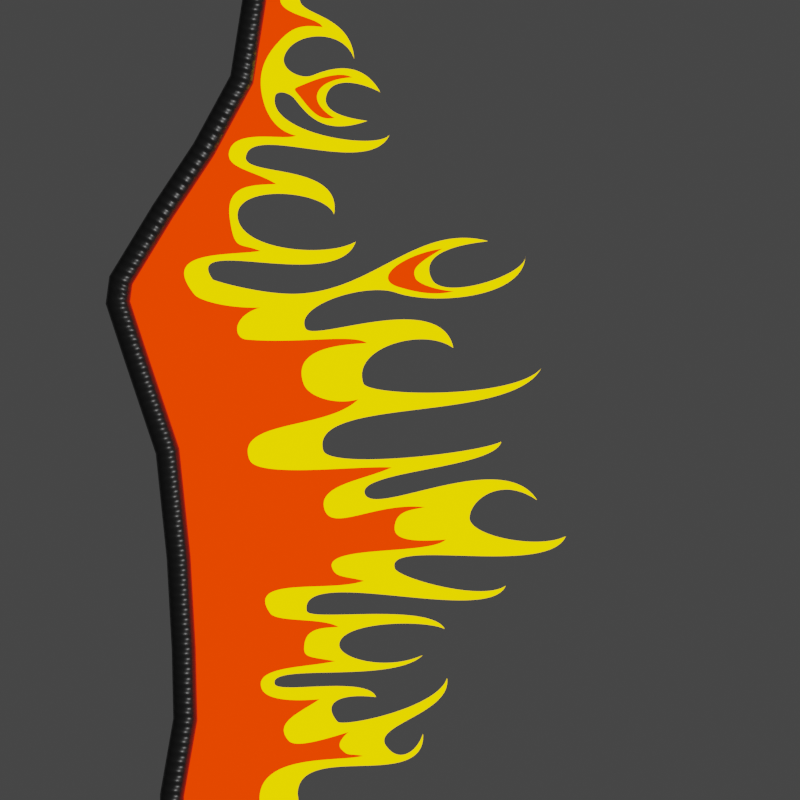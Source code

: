 # Source: helmet_fire.blend  (saved by Blender 3.6.14; exported with 4.5.12 LTS)
import bpy
from mathutils import Matrix  # noqa: F401  (used for matrix-valued properties, if any)

bpy.ops.wm.read_factory_settings(use_empty=True)
scene = bpy.context.scene
scene.name = 'Scene'

# ---- collections
col_cam___light = bpy.data.collections.new('Cam & Light'); scene.collection.children.link(col_cam___light)
col_helmet = bpy.data.collections.new('Helmet'); scene.collection.children.link(col_helmet)
col_helmet.hide_render = True
col_helmet_details = bpy.data.collections.new('Helmet.Details'); scene.collection.children.link(col_helmet_details)

# ---- materials (node trees are filled in below, after node groups)
mat_edge_black = bpy.data.materials.new('Edge.Black')
mat_flame_yellow = bpy.data.materials.new('Flame.Yellow')
mat_flame_red = bpy.data.materials.new('Flame.Red')

# ---- node groups
ng_geometry_nodes = bpy.data.node_groups.new('Geometry Nodes', 'GeometryNodeTree')
_s = ng_geometry_nodes.interface.new_socket(name='Geometry', in_out='OUTPUT', socket_type='NodeSocketGeometry')
_s = ng_geometry_nodes.interface.new_socket(name='Geometry', in_out='INPUT', socket_type='NodeSocketGeometry')
ng_geometry_nodes.is_modifier = True
_N = ng_geometry_nodes.nodes; _L = ng_geometry_nodes.links
n0 = _N.new('GeometryNodeSplitEdges'); n0.name = 'Split Edges'; n0.location = (-303, 221)
n1 = _N.new('NodeGroupInput'); n1.name = 'Group Input'; n1.location = (-553, 100)
n2 = _N.new('GeometryNodeInputNamedAttribute'); n2.name = 'Named Attribute'; n2.location = (-310, 62)
n2.data_type = 'FLOAT_VECTOR'
n2.inputs[0].default_value = 'BaseMap'
n3 = _N.new('GeometryNodeSetPosition'); n3.name = 'Set Position'; n3.location = (-85, 179)
n4 = _N.new('NodeGroupOutput'); n4.name = 'Group Output'; n4.location = (136, 107)
_L.new(n3.outputs[0], n4.inputs[0])
_L.new(n1.outputs[0], n0.inputs[0])
_L.new(n0.outputs[0], n3.inputs[0])
_L.new(n2.outputs[0], n3.inputs[2])
n4.is_active_output = True
ng_auto_smooth = bpy.data.node_groups.new('Auto Smooth', 'GeometryNodeTree')
_s = ng_auto_smooth.interface.new_socket(name='Geometry', in_out='OUTPUT', socket_type='NodeSocketGeometry')
_s = ng_auto_smooth.interface.new_socket(name='Geometry', in_out='INPUT', socket_type='NodeSocketGeometry')
_s = ng_auto_smooth.interface.new_socket(name='Angle', in_out='INPUT', socket_type='NodeSocketFloat')
_s.subtype = 'ANGLE'
_s.min_value = 0.0
_s.max_value = 3.142
ng_auto_smooth.is_modifier = True
_N = ng_auto_smooth.nodes; _L = ng_auto_smooth.links
n0 = _N.new('NodeGroupOutput'); n0.name = 'Group Output'; n0.location = (480, -100)
n1 = _N.new('NodeGroupInput'); n1.name = 'Group Input'; n1.location = (-420, -300)
n2 = _N.new('NodeGroupInput'); n2.name = 'Group Input.001'; n2.location = (-60, -100)
n3 = _N.new('GeometryNodeSetShadeSmooth'); n3.name = 'Set Shade Smooth'; n3.location = (120, -100)
n3.domain = 'EDGE'
n4 = _N.new('GeometryNodeSetShadeSmooth'); n4.name = 'Set Shade Smooth.001'; n4.location = (300, -100)
n5 = _N.new('GeometryNodeInputMeshEdgeAngle'); n5.name = 'Edge Angle'; n5.location = (-420, -220)
n6 = _N.new('GeometryNodeInputEdgeSmooth'); n6.name = 'Is Edge Smooth'; n6.location = (-60, -160)
n7 = _N.new('GeometryNodeInputShadeSmooth'); n7.name = 'Is Face Smooth'; n7.location = (-240, -340)
n8 = _N.new('FunctionNodeBooleanMath'); n8.name = 'Boolean Math'; n8.location = (-60, -220)
n9 = _N.new('FunctionNodeCompare'); n9.name = 'Compare'; n9.location = (-240, -180)
n9.operation = 'LESS_EQUAL'
_L.new(n5.outputs[0], n9.inputs[0])
_L.new(n4.outputs[0], n0.inputs[0])
_L.new(n1.outputs[1], n9.inputs[1])
_L.new(n9.outputs[0], n8.inputs[0])
_L.new(n7.outputs[0], n8.inputs[1])
_L.new(n2.outputs[0], n3.inputs[0])
_L.new(n6.outputs[0], n3.inputs[1])
_L.new(n3.outputs[0], n4.inputs[0])
_L.new(n8.outputs[0], n3.inputs[2])
n0.is_active_output = True

# ---- material node trees
mat_edge_black.use_nodes = True; mat_edge_black.node_tree.nodes.clear()
_N = mat_edge_black.node_tree.nodes; _L = mat_edge_black.node_tree.links
n0 = _N.new('ShaderNodeOutputMaterial'); n0.name = 'Material Output'; n0.location = (300, 300)
n1 = _N.new('ShaderNodeBump'); n1.name = 'Bump'; n1.location = (-212, -172)
n1.inputs[0].default_value = 0.5
n1.inputs[1].default_value = 0.0025
n1.inputs[2].default_value = 1.0
n2 = _N.new('ShaderNodeTexWave'); n2.name = 'Wave Texture'; n2.location = (-529, -91)
n2.inputs[1].default_value = 32.0
n3 = _N.new('ShaderNodeTexCoord'); n3.name = 'Texture Coordinate'; n3.location = (-857, -98)
n4 = _N.new('ShaderNodeBsdfPrincipled'); n4.name = 'Principled BSDF'; n4.location = (10, 300)
n4.distribution = 'GGX'
n4.subsurface_method = 'RANDOM_WALK_SKIN'
n4.inputs[0].default_value = (0.01326, 0.01326, 0.01326, 1.0)
n4.inputs[2].default_value = 0.3591
n4.inputs[3].default_value = 1.45
n4.inputs[27].default_value = (0.0, 0.0, 0.0, 1.0)
n4.inputs[28].default_value = 1.0
_L.new(n4.outputs[0], n0.inputs[0])
_L.new(n3.outputs[2], n2.inputs[0])
_L.new(n1.outputs[0], n4.inputs[5])
_L.new(n2.outputs[0], n1.inputs[3])
n0.is_active_output = True
mat_flame_yellow.use_nodes = True; mat_flame_yellow.node_tree.nodes.clear()
_N = mat_flame_yellow.node_tree.nodes; _L = mat_flame_yellow.node_tree.links
n0 = _N.new('ShaderNodeOutputMaterial'); n0.name = 'Material Output'; n0.location = (300, 300)
n1 = _N.new('ShaderNodeEmission'); n1.name = 'Emission'; n1.location = (28, 283)
n1.inputs[0].default_value = (1.0, 0.6222, 0.0, 1.0)
n1.inputs[1].default_value = 2.0
_L.new(n1.outputs[0], n0.inputs[0])
n0.is_active_output = True
mat_flame_red.use_nodes = True; mat_flame_red.node_tree.nodes.clear()
_N = mat_flame_red.node_tree.nodes; _L = mat_flame_red.node_tree.links
n0 = _N.new('ShaderNodeOutputMaterial'); n0.name = 'Material Output'; n0.location = (300, 300)
n1 = _N.new('ShaderNodeEmission'); n1.name = 'Emission'; n1.location = (28, 283)
n1.inputs[0].default_value = (1.0, 0.02666, 0.0, 1.0)
n1.inputs[1].default_value = 2.0
_L.new(n1.outputs[0], n0.inputs[0])
n0.is_active_output = True

# ---- world
world_world = bpy.data.worlds.new('World'); scene.world = world_world
world_world.use_nodes = True; world_world.node_tree.nodes.clear()
_N = world_world.node_tree.nodes; _L = world_world.node_tree.links
n0 = _N.new('ShaderNodeOutputWorld'); n0.name = 'World Output'; n0.location = (300, 300)
n1 = _N.new('ShaderNodeBackground'); n1.name = 'Background'; n1.location = (10, 300)
n1.inputs[0].default_value = (0.05088, 0.05088, 0.05088, 1.0)
_L.new(n1.outputs[0], n0.inputs[0])
n0.is_active_output = True
world_world.color = (0.05088, 0.05088, 0.05088)
world_world.use_sun_shadow = False
world_world.sun_shadow_jitter_overblur = 0.0

# ---- cameras
cam_camera = bpy.data.cameras.new('Camera')
cam_camera.type = 'ORTHO'
cam_camera.clip_end = 100.0
cam_camera.ortho_scale = 1.0

# ---- lights
light_light = bpy.data.lights.new('Light', 'POINT')
light_light.transmission_factor = 0.0
light_light.energy = 1000.0
light_light.shadow_soft_size = 0.1
light_light.shadow_maximum_resolution = 0.006
light_light.use_absolute_resolution = True

# ---- meshes
me_icosphere = bpy.data.meshes.new('Icosphere')
me_icosphere.from_pydata([(-0.1817, -7.182e-11, 0.1454), (-0.08336, -0.1699, 0.1991), (-0.08832, 0.0, 0.319), (-0.08336, 0.1699, 0.1991), (-0.07534, 0.09921, 0.00512), (-0.1221, -0.1425, 0.1907), (-0.1568, -0.09876, 0.177), (-0.1774, -0.04679, 0.1604), (-0.1734, -0.03388, 0.1063), (-0.1488, -0.08533, 0.06031), (-0.1299, -0.08388, 0.01338), (-0.09141, -0.1685, 0.1513), (-0.08504, 0.05556, -0.01264), (-0.1084, 0.005462, -0.01464), (-0.1239, -0.06908, -0.007317), (-0.1726, 0.02812, 0.1059), (-0.1495, 0.04498, 0.06171), (-0.1121, 0.08168, 0.02725), (-0.1282, 0.0, 0.2917), (-0.1624, 0.0, 0.2475), (-0.18, 0.0, 0.1942), (-0.0955, -0.146, 0.2394), (-0.1019, -0.1038, 0.279), (-0.09863, -0.05025, 0.3067), (-0.1221, 0.1425, 0.1907), (-0.1568, 0.09876, 0.177), (-0.177, 0.04679, 0.1606), (-0.09863, 0.05025, 0.3067), (-0.1019, 0.1038, 0.279), (-0.0955, 0.146, 0.2394), (-0.09141, 0.1685, 0.1513), (-0.09292, 0.1532, 0.0945), (-0.08635, 0.1263, 0.0423), (-0.04611, 0.09396, -0.01272), (0.0, 0.1048, -0.01289), (0.0, -0.1939, 0.1534), (-0.04627, -0.1886, 0.1756), (0.0, -0.06572, 0.33), (-0.04988, -0.03141, 0.3311), (-0.04754, -0.1752, 0.2301), (0.0, -0.1664, 0.2595), (0.0, 0.1664, 0.2595), (-0.04754, 0.1752, 0.2301), (-0.04988, 0.03141, 0.3311), (0.0, 0.06572, 0.33), (0.0, 0.1497, 0.03147), (-0.04248, 0.1271, 0.01219), (-0.04627, 0.1886, 0.1756), (0.0, 0.1944, 0.1455), (0.0, 0.1254, 0.003888), (0.0, 0.1905, 0.2054), (0.0, -7.882e-08, 0.3395), (0.0, -0.1905, 0.2054), (0.0, 0.1792, 0.08555), (-0.04794, 0.1581, 0.05874), (-0.04947, 0.1824, 0.1187), (0.0, 0.1234, 0.3024), (-0.05348, 0.1427, 0.2756), (-0.05442, 0.08973, 0.3127), (0.0, -0.1234, 0.3024), (-0.05442, -0.08973, 0.3127), (-0.05348, -0.1427, 0.2756), (-0.04757, -0.1861, 0.153), (-0.1266, 0.1102, 0.07531), (-0.1613, 0.07628, 0.1174), (-0.1306, 0.1331, 0.1353), (-0.1371, 0.1067, 0.2323), (-0.1681, 0.05293, 0.2157), (-0.1396, 0.05433, 0.2693), (-0.1396, -0.05433, 0.2693), (-0.1681, -0.05293, 0.2157), (-0.1371, -0.1067, 0.2323), (-0.1279, 0.02243, 0.01336), (-0.1364, -0.05075, 0.01022), (-0.1568, -0.02968, 0.05551), (-0.1325, -0.1306, 0.1436), (-0.1573, -0.08951, 0.1178), (-0.1136, -0.0807, 0.06807), (-0.09833, -0.08136, 0.01905), (-0.07294, -0.1345, 0.1534), (-0.05225, 0.03414, -0.007764), (-0.076, -0.008266, -0.0105), (-0.09097, -0.06945, -0.001587), (-0.02753, 0.05611, -0.007598), (0.0, 0.05989, -0.007368), (0.0, -0.1531, 0.1552), (-0.03746, -0.1466, 0.1549), (-0.1091, -0.1142, 0.1428), (-0.1232, -0.08215, 0.1201), (-0.1116, -0.0735, 0.07301), (-0.09723, -0.07413, 0.02677), (-0.0688, -0.1268, 0.1633), (-0.05229, 0.03548, 0.001479), (-0.07469, -0.004514, -0.001106), (-0.09058, -0.06289, 0.007305), (-0.02898, 0.0562, 0.001635), (0.0, 0.05977, 0.001852), (0.0, -0.1444, 0.165), (-0.03534, -0.1382, 0.1647), (-0.1077, -0.1037, 0.153), (-0.1208, -0.07387, 0.1315)], [], [(0, 8, 7), (0, 7, 20), (0, 20, 26), (0, 26, 15), (1, 11, 36), (2, 23, 38), (3, 29, 42), (4, 32, 46), (1, 36, 39), (2, 38, 43), (3, 42, 47), (4, 46, 33), (33, 49, 34), (33, 46, 49), (46, 45, 49), (47, 50, 48), (47, 42, 50), (42, 41, 50), (43, 51, 44), (43, 38, 51), (38, 37, 51), (39, 52, 40), (39, 36, 52), (36, 35, 52), (46, 54, 45), (45, 54, 53), (54, 55, 53), (53, 55, 48), (55, 47, 48), (46, 32, 54), (32, 31, 54), (54, 31, 55), (31, 30, 55), (55, 30, 47), (30, 3, 47), (42, 57, 41), (41, 57, 56), (57, 58, 56), (56, 58, 44), (58, 43, 44), (42, 29, 57), (29, 28, 57), (57, 28, 58), (28, 27, 58), (58, 27, 43), (27, 2, 43), (38, 60, 37), (37, 60, 59), (60, 61, 59), (59, 61, 40), (61, 39, 40), (38, 23, 60), (23, 22, 60), (60, 22, 61), (22, 21, 61), (61, 21, 39), (21, 1, 39), (36, 62, 35), (36, 11, 62), (12, 4, 33), (17, 32, 4), (16, 63, 17), (15, 64, 16), (17, 63, 32), (63, 31, 32), (16, 64, 63), (64, 65, 63), (63, 65, 31), (65, 30, 31), (15, 26, 64), (26, 25, 64), (64, 25, 65), (25, 24, 65), (65, 24, 30), (24, 3, 30), (24, 29, 3), (25, 66, 24), (26, 67, 25), (24, 66, 29), (66, 28, 29), (25, 67, 66), (67, 68, 66), (66, 68, 28), (68, 27, 28), (26, 20, 67), (20, 19, 67), (67, 19, 68), (19, 18, 68), (68, 18, 27), (18, 2, 27), (18, 23, 2), (19, 69, 18), (20, 70, 19), (18, 69, 23), (69, 22, 23), (19, 70, 69), (70, 71, 69), (69, 71, 22), (71, 21, 22), (20, 7, 70), (7, 6, 70), (70, 6, 71), (6, 5, 71), (71, 5, 21), (5, 1, 21), (12, 17, 4), (13, 72, 12), (14, 73, 13), (12, 72, 17), (72, 16, 17), (13, 73, 72), (73, 74, 72), (72, 74, 16), (74, 15, 16), (14, 10, 73), (10, 9, 73), (73, 9, 74), (9, 8, 74), (74, 8, 15), (8, 0, 15), (5, 11, 1), (6, 75, 5), (7, 76, 6), (5, 75, 11), (6, 76, 75), (7, 8, 76), (8, 9, 76), (12, 33, 83, 80), (76, 9, 77, 88), (35, 62, 86, 85), (75, 76, 88, 87), (13, 12, 80, 81), (33, 34, 84, 83), (14, 13, 81, 82), (11, 75, 87, 79), (62, 11, 79, 86), (10, 14, 82, 78), (9, 10, 78, 77), (77, 78, 90, 89), (78, 82, 94, 90), (85, 86, 98, 97), (81, 80, 92, 93), (79, 87, 99, 91), (86, 79, 91, 98), (82, 81, 93, 94), (87, 88, 100, 99), (80, 83, 95, 92), (83, 84, 96, 95), (88, 77, 89, 100)])
me_icosphere.polygons.foreach_set('use_smooth', [True] * 149)
_k = set([(9, 10), (9, 76), (10, 14), (11, 62), (11, 75), (12, 13), (12, 33), (13, 14), (33, 34), (35, 62), (75, 76)])
me_icosphere.attributes.new('sharp_edge', 'BOOLEAN', 'EDGE').data.foreach_set('value', [ (min(e.vertices), max(e.vertices)) in _k for e in me_icosphere.edges])
_uv = me_icosphere.uv_layers.new(name='BaseMap')
_uv.uv.foreach_set('vector', [0.3754, 0.5261, 0.2923, 0.531, 0.3441, 0.4542, 0.3754, 0.5261, 0.3441, 0.4542, 0.4306, 0.4797, 0.3754, 0.5261, 0.4306, 0.4797, 0.4378, 0.5621, 0.3754, 0.5261, 0.4378, 0.5621, 0.3626, 0.5984, 0.3147, 0.1657, 0.2297, 0.188, 0.2672, 0.09308, 0.6261, 0.3464, 0.5598, 0.2942, 0.6526, 0.2631, 0.6418, 0.6847, 0.6541, 0.6095, 0.7224, 0.6755, 0.334, 0.848, 0.4109, 0.8209, 0.3824, 0.9116, 0.3147, 0.1657, 0.2672, 0.09308, 0.3707, 0.1001, 0.6261, 0.3464, 0.6526, 0.2631, 0.7125, 0.3583, 0.6418, 0.6847, 0.7224, 0.6755, 0.6698, 0.7615, 0.334, 0.848, 0.3824, 0.9116, 0.3023, 0.905, 0.3023, 0.905, 0.3747, 0.9997, 0.3179, 0.9999, 0.3023, 0.905, 0.3824, 0.9116, 0.3747, 0.9997, 0.3824, 0.9116, 0.4549, 0.9894, 0.3747, 0.9997, 0.6698, 0.7615, 0.7796, 0.7703, 0.6945, 0.8699, 0.6698, 0.7615, 0.7224, 0.6755, 0.7796, 0.7703, 0.7224, 0.6755, 0.8326, 0.6527, 0.7796, 0.7703, 0.7125, 0.3583, 0.7699, 0.256, 0.8291, 0.3854, 0.7125, 0.3583, 0.6526, 0.2631, 0.7699, 0.256, 0.6526, 0.2631, 0.6796, 0.1468, 0.7699, 0.256, 0.3707, 0.1001, 0.3246, 8.743e-05, 0.4486, 0.01889, 0.3707, 0.1001, 0.2672, 0.09308, 0.3246, 8.743e-05, 0.2672, 0.09308, 0.215, 0.005809, 0.3246, 8.743e-05, 0.3824, 0.9116, 0.4827, 0.8798, 0.4549, 0.9894, 0.4549, 0.9894, 0.4827, 0.8798, 0.5823, 0.945, 0.4827, 0.8798, 0.5882, 0.8258, 0.5823, 0.945, 0.5823, 0.945, 0.5882, 0.8258, 0.6945, 0.8699, 0.5882, 0.8258, 0.6698, 0.7615, 0.6945, 0.8699, 0.3824, 0.9116, 0.4109, 0.8209, 0.4827, 0.8798, 0.4109, 0.8209, 0.4998, 0.781, 0.4827, 0.8798, 0.4827, 0.8798, 0.4998, 0.781, 0.5882, 0.8258, 0.4998, 0.781, 0.5807, 0.7325, 0.5882, 0.8258, 0.5882, 0.8258, 0.5807, 0.7325, 0.6698, 0.7615, 0.5807, 0.7325, 0.6418, 0.6847, 0.6698, 0.7615, 0.7224, 0.6755, 0.7401, 0.5773, 0.8326, 0.6527, 0.8326, 0.6527, 0.7401, 0.5773, 0.8503, 0.5219, 0.7401, 0.5773, 0.7369, 0.4642, 0.8503, 0.5219, 0.8503, 0.5219, 0.7369, 0.4642, 0.8291, 0.3854, 0.7369, 0.4642, 0.7125, 0.3583, 0.8291, 0.3854, 0.7224, 0.6755, 0.6541, 0.6095, 0.7401, 0.5773, 0.6541, 0.6095, 0.6558, 0.52, 0.7401, 0.5773, 0.7401, 0.5773, 0.6558, 0.52, 0.7369, 0.4642, 0.6558, 0.52, 0.6452, 0.4276, 0.7369, 0.4642, 0.7369, 0.4642, 0.6452, 0.4276, 0.7125, 0.3583, 0.6452, 0.4276, 0.6261, 0.3464, 0.7125, 0.3583, 0.6526, 0.2631, 0.5674, 0.1938, 0.6796, 0.1468, 0.6796, 0.1468, 0.5674, 0.1938, 0.5689, 0.06684, 0.5674, 0.1938, 0.4667, 0.1367, 0.5689, 0.06684, 0.5689, 0.06684, 0.4667, 0.1367, 0.4486, 0.01889, 0.4667, 0.1367, 0.3707, 0.1001, 0.4486, 0.01889, 0.6526, 0.2631, 0.5598, 0.2942, 0.5674, 0.1938, 0.5598, 0.2942, 0.4777, 0.2425, 0.5674, 0.1938, 0.5674, 0.1938, 0.4777, 0.2425, 0.4667, 0.1367, 0.4777, 0.2425, 0.3918, 0.1987, 0.4667, 0.1367, 0.4667, 0.1367, 0.3918, 0.1987, 0.3707, 0.1001, 0.3918, 0.1987, 0.3147, 0.1657, 0.3707, 0.1001, 0.2672, 0.09308, 0.2245, 0.1006, 0.215, 0.005809, 0.2672, 0.09308, 0.2297, 0.188, 0.2245, 0.1006, 0.2547, 0.8131, 0.334, 0.848, 0.3023, 0.905, 0.3385, 0.7698, 0.4109, 0.8209, 0.334, 0.848, 0.3351, 0.6723, 0.4218, 0.7341, 0.3385, 0.7698, 0.3626, 0.5984, 0.4247, 0.6388, 0.3351, 0.6723, 0.3385, 0.7698, 0.4218, 0.7341, 0.4109, 0.8209, 0.4218, 0.7341, 0.4998, 0.781, 0.4109, 0.8209, 0.3351, 0.6723, 0.4247, 0.6388, 0.4218, 0.7341, 0.4247, 0.6388, 0.5075, 0.6901, 0.4218, 0.7341, 0.4218, 0.7341, 0.5075, 0.6901, 0.4998, 0.781, 0.5075, 0.6901, 0.5807, 0.7325, 0.4998, 0.781, 0.3626, 0.5984, 0.4378, 0.5621, 0.4247, 0.6388, 0.4378, 0.5621, 0.5081, 0.6038, 0.4247, 0.6388, 0.4247, 0.6388, 0.5081, 0.6038, 0.5075, 0.6901, 0.5081, 0.6038, 0.5787, 0.6463, 0.5075, 0.6901, 0.5075, 0.6901, 0.5787, 0.6463, 0.5807, 0.7325, 0.5787, 0.6463, 0.6418, 0.6847, 0.5807, 0.7325, 0.5787, 0.6463, 0.6541, 0.6095, 0.6418, 0.6847, 0.5081, 0.6038, 0.5815, 0.5642, 0.5787, 0.6463, 0.4378, 0.5621, 0.5035, 0.5189, 0.5081, 0.6038, 0.5787, 0.6463, 0.5815, 0.5642, 0.6541, 0.6095, 0.5815, 0.5642, 0.6558, 0.52, 0.6541, 0.6095, 0.5081, 0.6038, 0.5035, 0.5189, 0.5815, 0.5642, 0.5035, 0.5189, 0.5756, 0.473, 0.5815, 0.5642, 0.5815, 0.5642, 0.5756, 0.473, 0.6558, 0.52, 0.5756, 0.473, 0.6452, 0.4276, 0.6558, 0.52, 0.4378, 0.5621, 0.4306, 0.4797, 0.5035, 0.5189, 0.4306, 0.4797, 0.4958, 0.432, 0.5035, 0.5189, 0.5035, 0.5189, 0.4958, 0.432, 0.5756, 0.473, 0.4958, 0.432, 0.5633, 0.3868, 0.5756, 0.473, 0.5756, 0.473, 0.5633, 0.3868, 0.6452, 0.4276, 0.5633, 0.3868, 0.6261, 0.3464, 0.6452, 0.4276, 0.5633, 0.3868, 0.5598, 0.2942, 0.6261, 0.3464, 0.4958, 0.432, 0.4869, 0.3404, 0.5633, 0.3868, 0.4306, 0.4797, 0.4119, 0.3945, 0.4958, 0.432, 0.5633, 0.3868, 0.4869, 0.3404, 0.5598, 0.2942, 0.4869, 0.3404, 0.4777, 0.2425, 0.5598, 0.2942, 0.4958, 0.432, 0.4119, 0.3945, 0.4869, 0.3404, 0.4119, 0.3945, 0.3979, 0.294, 0.4869, 0.3404, 0.4869, 0.3404, 0.3979, 0.294, 0.4777, 0.2425, 0.3979, 0.294, 0.3918, 0.1987, 0.4777, 0.2425, 0.4306, 0.4797, 0.3441, 0.4542, 0.4119, 0.3945, 0.3441, 0.4542, 0.3165, 0.3561, 0.4119, 0.3945, 0.4119, 0.3945, 0.3165, 0.3561, 0.3979, 0.294, 0.3165, 0.3561, 0.3102, 0.2515, 0.3979, 0.294, 0.3979, 0.294, 0.3102, 0.2515, 0.3918, 0.1987, 0.3102, 0.2515, 0.3147, 0.1657, 0.3918, 0.1987, 0.2547, 0.8131, 0.3385, 0.7698, 0.334, 0.848, 0.2033, 0.7354, 0.258, 0.7132, 0.2547, 0.8131, 0.1511, 0.6496, 0.1836, 0.6415, 0.2033, 0.7354, 0.2547, 0.8131, 0.258, 0.7132, 0.3385, 0.7698, 0.258, 0.7132, 0.3351, 0.6723, 0.3385, 0.7698, 0.2033, 0.7354, 0.1836, 0.6415, 0.258, 0.7132, 0.1836, 0.6415, 0.2455, 0.603, 0.258, 0.7132, 0.258, 0.7132, 0.2455, 0.603, 0.3351, 0.6723, 0.2455, 0.603, 0.3626, 0.5984, 0.3351, 0.6723, 0.1511, 0.6496, 0.1474, 0.6218, 0.1836, 0.6415, 0.1474, 0.6218, 0.17, 0.5532, 0.1836, 0.6415, 0.1836, 0.6415, 0.17, 0.5532, 0.2455, 0.603, 0.17, 0.5532, 0.2923, 0.531, 0.2455, 0.603, 0.2455, 0.603, 0.2923, 0.531, 0.3626, 0.5984, 0.2923, 0.531, 0.3754, 0.5261, 0.3626, 0.5984, 0.3102, 0.2515, 0.2297, 0.188, 0.3147, 0.1657, 0.3165, 0.3561, 0.2233, 0.3036, 0.3102, 0.2515, 0.3441, 0.4542, 0.2095, 0.4359, 0.3165, 0.3561, 0.3102, 0.2515, 0.2233, 0.3036, 0.2297, 0.188, 0.3165, 0.3561, 0.2095, 0.4359, 0.2233, 0.3036, 0.3441, 0.4542, 0.2923, 0.531, 0.2095, 0.4359, 0.2923, 0.531, 0.17, 0.5532, 0.2095, 0.4359, 0.2547, 0.8131, 0.3023, 0.905, 0.2047, 0.9321, 0.1737, 0.8608, 0.2095, 0.4359, 0.17, 0.5532, 0.06474, 0.531, 0.1029, 0.3947, 0.215, 0.005809, 0.2245, 0.1006, 0.1049, 0.1102, 0.09219, 0.03248, 0.2233, 0.3036, 0.2095, 0.4359, 0.1029, 0.3947, 0.112, 0.2847, 0.2033, 0.7354, 0.2547, 0.8131, 0.1737, 0.8608, 0.1185, 0.771, 0.3023, 0.905, 0.3179, 0.9999, 0.2201, 0.9933, 0.2047, 0.9321, 0.1511, 0.6496, 0.2033, 0.7354, 0.1185, 0.771, 0.06134, 0.6742, 0.2297, 0.188, 0.2233, 0.3036, 0.112, 0.2847, 0.1111, 0.1904, 0.2245, 0.1006, 0.2297, 0.188, 0.1111, 0.1904, 0.1049, 0.1102, 0.1474, 0.6218, 0.1511, 0.6496, 0.06134, 0.6742, 0.0515, 0.6189, 0.17, 0.5532, 0.1474, 0.6218, 0.0515, 0.6189, 0.06474, 0.531, 0.06474, 0.531, 0.0515, 0.6189, 0.03577, 0.6122, 0.04892, 0.5226, 0.0515, 0.6189, 0.06134, 0.6742, 0.04449, 0.6797, 0.03577, 0.6122, 0.09219, 0.03248, 0.1049, 0.1102, 0.08438, 0.1127, 0.07278, 0.03862, 0.1185, 0.771, 0.1737, 0.8608, 0.1554, 0.8707, 0.104, 0.7832, 0.1111, 0.1904, 0.112, 0.2847, 0.08836, 0.2851, 0.0893, 0.1874, 0.1049, 0.1102, 0.1111, 0.1904, 0.0893, 0.1874, 0.08438, 0.1127, 0.06134, 0.6742, 0.1185, 0.771, 0.104, 0.7832, 0.04449, 0.6797, 0.112, 0.2847, 0.1029, 0.3947, 0.08212, 0.3761, 0.08836, 0.2851, 0.1737, 0.8608, 0.2047, 0.9321, 0.1839, 0.9348, 0.1554, 0.8707, 0.2047, 0.9321, 0.2201, 0.9933, 0.2013, 0.9965, 0.1839, 0.9348, 0.1029, 0.3947, 0.06474, 0.531, 0.04892, 0.5226, 0.08212, 0.3761])
me_icosphere.materials.append(None)
me_icosphere.update()
me_helmet_002 = bpy.data.meshes.new('helmet.002')
me_helmet_002.from_pydata([(0.3309, 1.045, 0.0075), (0.3254, 1.045, 0.01299), (0.3179, 1.045, 0.015), (0.3104, 1.045, 0.01299), (0.3049, 1.045, 0.0075), (0.3029, 1.045, 1.204e-08), (0.3049, 1.045, -0.0075), (0.3104, 1.045, -0.01299), (0.3179, 1.045, -0.015), (0.3254, 1.045, -0.01299), (0.3309, 1.045, -0.0075), (0.3329, 1.045, -1.431e-08), (0.3309, 0.9989, 0.0075), (0.3254, 0.9993, 0.01299), (0.3179, 0.9999, 0.015), (0.3104, 1.0, 0.01299), (0.3049, 1.001, 0.0075), (0.3029, 1.001, 1.204e-08), (0.3049, 1.001, -0.0075), (0.3104, 1.0, -0.01299), (0.3179, 0.9999, -0.015), (0.3254, 0.9993, -0.01299), (0.3309, 0.9989, -0.0075), (0.3329, 0.9987, -1.431e-08), (0.3148, 0.8966, 0.0075), (0.3095, 0.8983, 0.01299), (0.3023, 0.9008, 0.015), (0.2951, 0.9032, 0.01299), (0.2898, 0.905, 0.0075), (0.2879, 0.9057, 1.204e-08), (0.2898, 0.905, -0.0075), (0.2951, 0.9032, -0.01299), (0.3023, 0.9008, -0.015), (0.3095, 0.8983, -0.01299), (0.3148, 0.8966, -0.0075), (0.3167, 0.8959, -1.431e-08), (0.2658, 0.8064, 0.0075), (0.2611, 0.8092, 0.01299), (0.2547, 0.8131, 0.015), (0.2482, 0.8169, 0.01299), (0.2435, 0.8198, 0.0075), (0.2418, 0.8208, 1.204e-08), (0.2435, 0.8198, -0.0075), (0.2482, 0.8169, -0.01299), (0.2547, 0.8131, -0.015), (0.2611, 0.8092, -0.01299), (0.2658, 0.8064, -0.0075), (0.2675, 0.8053, -1.431e-08), (0.2143, 0.7284, 0.0075), (0.2096, 0.7314, 0.01299), (0.2033, 0.7354, 0.015), (0.197, 0.7394, 0.01299), (0.1923, 0.7423, 0.0075), (0.1906, 0.7434, 1.204e-08), (0.1923, 0.7423, -0.0075), (0.197, 0.7394, -0.01299), (0.2033, 0.7354, -0.015), (0.2096, 0.7314, -0.01299), (0.2143, 0.7284, -0.0075), (0.216, 0.7273, -1.431e-08), (0.1636, 0.6451, 0.0075), (0.1583, 0.647, 0.01299), (0.1511, 0.6496, 0.015), (0.1438, 0.6521, 0.01299), (0.1385, 0.654, 0.0075), (0.1366, 0.6546, 1.204e-08), (0.1385, 0.654, -0.0075), (0.1438, 0.6521, -0.01299), (0.1511, 0.6496, -0.015), (0.1583, 0.647, -0.01299), (0.1636, 0.6451, -0.0075), (0.1655, 0.6445, -1.431e-08), (0.1607, 0.623, 0.0075), (0.1551, 0.6225, 0.01299), (0.1474, 0.6218, 0.015), (0.1398, 0.6211, 0.01299), (0.1342, 0.6205, 0.0075), (0.1321, 0.6203, 1.204e-08), (0.1342, 0.6205, -0.0075), (0.1398, 0.6211, -0.01299), (0.1474, 0.6218, -0.015), (0.1551, 0.6225, -0.01299), (0.1607, 0.623, -0.0075), (0.1627, 0.6232, -1.431e-08), (0.1823, 0.5573, 0.0075), (0.1771, 0.5556, 0.01299), (0.17, 0.5532, 0.015), (0.1629, 0.5509, 0.01299), (0.1577, 0.5491, 0.0075), (0.1558, 0.5485, 1.204e-08), (0.1577, 0.5491, -0.0075), (0.1629, 0.5509, -0.01299), (0.17, 0.5532, -0.015), (0.1771, 0.5556, -0.01299), (0.1823, 0.5573, -0.0075), (0.1842, 0.558, -1.431e-08), (0.2222, 0.4387, 0.0075), (0.2168, 0.4375, 0.01299), (0.2095, 0.4359, 0.015), (0.2021, 0.4343, 0.01299), (0.1967, 0.4331, 0.0075), (0.1947, 0.4327, 1.204e-08), (0.1967, 0.4331, -0.0075), (0.2021, 0.4343, -0.01299), (0.2095, 0.4359, -0.015), (0.2168, 0.4375, -0.01299), (0.2222, 0.4387, -0.0075), (0.2242, 0.4391, -1.431e-08), (0.2362, 0.3047, 0.0075), (0.2307, 0.3042, 0.01299), (0.2233, 0.3036, 0.015), (0.2158, 0.303, 0.01299), (0.2103, 0.3026, 0.0075), (0.2083, 0.3024, 1.204e-08), (0.2103, 0.3026, -0.0075), (0.2158, 0.303, -0.01299), (0.2233, 0.3036, -0.015), (0.2307, 0.3042, -0.01299), (0.2362, 0.3047, -0.0075), (0.2382, 0.3048, -1.431e-08), (0.2427, 0.1885, 0.0075), (0.2372, 0.1883, 0.01299), (0.2297, 0.188, 0.015), (0.2222, 0.1877, 0.01299), (0.2167, 0.1875, 0.0075), (0.2147, 0.1874, 1.204e-08), (0.2167, 0.1875, -0.0075), (0.2222, 0.1877, -0.01299), (0.2297, 0.188, -0.015), (0.2372, 0.1883, -0.01299), (0.2427, 0.1885, -0.0075), (0.2447, 0.1886, -1.431e-08), (0.2447, 0.0997, 0.0075), (0.2392, 0.1001, 0.01299), (0.2316, 0.1007, 0.015), (0.2241, 0.1013, 0.01299), (0.2186, 0.1017, 0.0075), (0.2166, 0.1018, 1.204e-08), (0.2186, 0.1017, -0.0075), (0.2241, 0.1013, -0.01299), (0.2316, 0.1007, -0.015), (0.2392, 0.1001, -0.01299), (0.2447, 0.0997, -0.0075), (0.2467, 0.09955, -1.431e-08), (0.228, 0.004681, 0.0075), (0.2225, 0.005158, 0.01299), (0.215, 0.005809, 0.015), (0.2075, 0.00646, 0.01299), (0.2021, 0.006937, 0.0075), (0.2, 0.007111, 1.204e-08), (0.2021, 0.006937, -0.0075), (0.2075, 0.00646, -0.01299), (0.215, 0.005809, -0.015), (0.2225, 0.005158, -0.01299), (0.228, 0.004681, -0.0075), (0.23, 0.004507, -1.431e-08), (0.228, -0.04892, 0.0075), (0.2226, -0.04892, 0.01299), (0.215, -0.04892, 0.015), (0.2076, -0.04892, 0.01299), (0.2021, -0.04892, 0.0075), (0.2, -0.04892, 1.204e-08), (0.2021, -0.04892, -0.0075), (0.2075, -0.04892, -0.01299), (0.215, -0.04892, -0.015), (0.2225, -0.04892, -0.01299), (0.228, -0.04892, -0.0075), (0.23, -0.04892, -1.431e-08)], [], [(0, 12, 23, 11), (1, 13, 12, 0), (2, 14, 13, 1), (3, 15, 14, 2), (4, 16, 15, 3), (5, 17, 16, 4), (6, 18, 17, 5), (7, 19, 18, 6), (8, 20, 19, 7), (9, 21, 20, 8), (10, 22, 21, 9), (11, 23, 22, 10), (12, 24, 35, 23), (13, 25, 24, 12), (14, 26, 25, 13), (15, 27, 26, 14), (16, 28, 27, 15), (17, 29, 28, 16), (18, 30, 29, 17), (19, 31, 30, 18), (20, 32, 31, 19), (21, 33, 32, 20), (22, 34, 33, 21), (23, 35, 34, 22), (24, 36, 47, 35), (25, 37, 36, 24), (26, 38, 37, 25), (27, 39, 38, 26), (28, 40, 39, 27), (29, 41, 40, 28), (30, 42, 41, 29), (31, 43, 42, 30), (32, 44, 43, 31), (33, 45, 44, 32), (34, 46, 45, 33), (35, 47, 46, 34), (36, 48, 59, 47), (37, 49, 48, 36), (38, 50, 49, 37), (39, 51, 50, 38), (40, 52, 51, 39), (41, 53, 52, 40), (42, 54, 53, 41), (43, 55, 54, 42), (44, 56, 55, 43), (45, 57, 56, 44), (46, 58, 57, 45), (47, 59, 58, 46), (48, 60, 71, 59), (49, 61, 60, 48), (50, 62, 61, 49), (51, 63, 62, 50), (52, 64, 63, 51), (53, 65, 64, 52), (54, 66, 65, 53), (55, 67, 66, 54), (56, 68, 67, 55), (57, 69, 68, 56), (58, 70, 69, 57), (59, 71, 70, 58), (60, 72, 83, 71), (61, 73, 72, 60), (62, 74, 73, 61), (63, 75, 74, 62), (64, 76, 75, 63), (65, 77, 76, 64), (66, 78, 77, 65), (67, 79, 78, 66), (68, 80, 79, 67), (69, 81, 80, 68), (70, 82, 81, 69), (71, 83, 82, 70), (72, 84, 95, 83), (73, 85, 84, 72), (74, 86, 85, 73), (75, 87, 86, 74), (76, 88, 87, 75), (77, 89, 88, 76), (78, 90, 89, 77), (79, 91, 90, 78), (80, 92, 91, 79), (81, 93, 92, 80), (82, 94, 93, 81), (83, 95, 94, 82), (84, 96, 107, 95), (85, 97, 96, 84), (86, 98, 97, 85), (87, 99, 98, 86), (88, 100, 99, 87), (89, 101, 100, 88), (90, 102, 101, 89), (91, 103, 102, 90), (92, 104, 103, 91), (93, 105, 104, 92), (94, 106, 105, 93), (95, 107, 106, 94), (96, 108, 119, 107), (97, 109, 108, 96), (98, 110, 109, 97), (99, 111, 110, 98), (100, 112, 111, 99), (101, 113, 112, 100), (102, 114, 113, 101), (103, 115, 114, 102), (104, 116, 115, 103), (105, 117, 116, 104), (106, 118, 117, 105), (107, 119, 118, 106), (108, 120, 131, 119), (109, 121, 120, 108), (110, 122, 121, 109), (111, 123, 122, 110), (112, 124, 123, 111), (113, 125, 124, 112), (114, 126, 125, 113), (115, 127, 126, 114), (116, 128, 127, 115), (117, 129, 128, 116), (118, 130, 129, 117), (119, 131, 130, 118), (120, 132, 143, 131), (121, 133, 132, 120), (122, 134, 133, 121), (123, 135, 134, 122), (124, 136, 135, 123), (125, 137, 136, 124), (126, 138, 137, 125), (127, 139, 138, 126), (128, 140, 139, 127), (129, 141, 140, 128), (130, 142, 141, 129), (131, 143, 142, 130), (132, 144, 155, 143), (133, 145, 144, 132), (134, 146, 145, 133), (135, 147, 146, 134), (136, 148, 147, 135), (137, 149, 148, 136), (138, 150, 149, 137), (139, 151, 150, 138), (140, 152, 151, 139), (141, 153, 152, 140), (142, 154, 153, 141), (143, 155, 154, 142), (144, 156, 167, 155), (145, 157, 156, 144), (146, 158, 157, 145), (147, 159, 158, 146), (148, 160, 159, 147), (149, 161, 160, 148), (150, 162, 161, 149), (151, 163, 162, 150), (152, 164, 163, 151), (153, 165, 164, 152), (154, 166, 165, 153), (155, 167, 166, 154)])
me_helmet_002.polygons.foreach_set('use_smooth', [True] * 156)
_uv = me_helmet_002.uv_layers.new(name='UVMap')
_uv.uv.foreach_set('vector', [0.04846, 1.0, 0.08436, 1.0, 0.08436, 0.9167, 0.04846, 0.9167, 0.04846, 1.084, 0.08436, 1.084, 0.08436, 1.0, 0.04846, 1.0, 0.04846, 1.167, 0.08436, 1.167, 0.08436, 1.084, 0.04846, 1.084, 0.04846, 1.251, 0.08436, 1.251, 0.08436, 1.167, 0.04846, 1.167, 0.04846, 1.335, 0.08436, 1.335, 0.08436, 1.251, 0.04846, 1.251, 0.04846, 1.418, 0.08436, 1.418, 0.08436, 1.335, 0.04846, 1.335, 0.04846, 0.4987, 0.08436, 0.4987, 0.08436, 0.4154, 0.04846, 0.4154, 0.04846, 0.5823, 0.08436, 0.5823, 0.08436, 0.4987, 0.04846, 0.4987, 0.04846, 0.666, 0.08436, 0.666, 0.08436, 0.5823, 0.04846, 0.5823, 0.04846, 0.7498, 0.08436, 0.7498, 0.08436, 0.666, 0.04846, 0.666, 0.04846, 0.8333, 0.08436, 0.8333, 0.08436, 0.7498, 0.04846, 0.7498, 0.04846, 0.9167, 0.08436, 0.9167, 0.08436, 0.8333, 0.04846, 0.8333, 0.08436, 1.0, 0.1645, 1.0, 0.1645, 0.9167, 0.08436, 0.9167, 0.08436, 1.084, 0.1645, 1.084, 0.1645, 1.0, 0.08436, 1.0, 0.08436, 1.167, 0.1645, 1.167, 0.1645, 1.084, 0.08436, 1.084, 0.08436, 1.251, 0.1645, 1.251, 0.1645, 1.167, 0.08436, 1.167, 0.08436, 1.335, 0.1645, 1.335, 0.1645, 1.251, 0.08436, 1.251, 0.08436, 1.418, 0.1645, 1.418, 0.1645, 1.335, 0.08436, 1.335, 0.08436, 0.4987, 0.1645, 0.4987, 0.1645, 0.4154, 0.08436, 0.4154, 0.08436, 0.5823, 0.1645, 0.5823, 0.1645, 0.4987, 0.08436, 0.4987, 0.08436, 0.666, 0.1645, 0.666, 0.1645, 0.5823, 0.08436, 0.5823, 0.08436, 0.7498, 0.1645, 0.7498, 0.1645, 0.666, 0.08436, 0.666, 0.08436, 0.8333, 0.1645, 0.8333, 0.1645, 0.7498, 0.08436, 0.7498, 0.08436, 0.9167, 0.1645, 0.9167, 0.1645, 0.8333, 0.08436, 0.8333, 0.1645, 1.0, 0.2442, 1.0, 0.2442, 0.9167, 0.1645, 0.9167, 0.1645, 1.084, 0.2442, 1.084, 0.2442, 1.0, 0.1645, 1.0, 0.1645, 1.167, 0.2442, 1.167, 0.2442, 1.084, 0.1645, 1.084, 0.1645, 1.251, 0.2442, 1.251, 0.2442, 1.167, 0.1645, 1.167, 0.1645, 1.335, 0.2442, 1.335, 0.2442, 1.251, 0.1645, 1.251, 0.1645, 1.418, 0.2442, 1.418, 0.2442, 1.335, 0.1645, 1.335, 0.1645, 0.4987, 0.2442, 0.4987, 0.2442, 0.4154, 0.1645, 0.4154, 0.1645, 0.5823, 0.2442, 0.5823, 0.2442, 0.4987, 0.1645, 0.4987, 0.1645, 0.666, 0.2442, 0.666, 0.2442, 0.5823, 0.1645, 0.5823, 0.1645, 0.7498, 0.2442, 0.7498, 0.2442, 0.666, 0.1645, 0.666, 0.1645, 0.8333, 0.2442, 0.8333, 0.2442, 0.7498, 0.1645, 0.7498, 0.1645, 0.9167, 0.2442, 0.9167, 0.2442, 0.8333, 0.1645, 0.8333, 0.2442, 1.0, 0.3186, 1.0, 0.3186, 0.9167, 0.2442, 0.9167, 0.2442, 1.084, 0.3186, 1.084, 0.3186, 1.0, 0.2442, 1.0, 0.2442, 1.167, 0.3186, 1.167, 0.3186, 1.084, 0.2442, 1.084, 0.2442, 1.251, 0.3186, 1.251, 0.3186, 1.167, 0.2442, 1.167, 0.2442, 1.335, 0.3186, 1.335, 0.3186, 1.251, 0.2442, 1.251, 0.2442, 1.418, 0.3186, 1.418, 0.3186, 1.335, 0.2442, 1.335, 0.2442, 0.4987, 0.3186, 0.4987, 0.3186, 0.4154, 0.2442, 0.4154, 0.2442, 0.5823, 0.3186, 0.5823, 0.3186, 0.4987, 0.2442, 0.4987, 0.2442, 0.666, 0.3186, 0.666, 0.3186, 0.5823, 0.2442, 0.5823, 0.2442, 0.7498, 0.3186, 0.7498, 0.3186, 0.666, 0.2442, 0.666, 0.2442, 0.8333, 0.3186, 0.8333, 0.3186, 0.7498, 0.2442, 0.7498, 0.2442, 0.9167, 0.3186, 0.9167, 0.3186, 0.8333, 0.2442, 0.8333, 0.3186, 1.0, 0.3989, 1.0, 0.3989, 0.9167, 0.3186, 0.9167, 0.3186, 1.084, 0.3989, 1.084, 0.3989, 1.0, 0.3186, 1.0, 0.3186, 1.167, 0.3989, 1.167, 0.3989, 1.084, 0.3186, 1.084, 0.3186, 1.251, 0.3989, 1.251, 0.3989, 1.167, 0.3186, 1.167, 0.3186, 1.335, 0.3989, 1.335, 0.3989, 1.251, 0.3186, 1.251, 0.3186, 1.418, 0.3989, 1.418, 0.3989, 1.335, 0.3186, 1.335, 0.3186, 0.4987, 0.3989, 0.4987, 0.3989, 0.4154, 0.3186, 0.4154, 0.3186, 0.5823, 0.3989, 0.5823, 0.3989, 0.4987, 0.3186, 0.4987, 0.3186, 0.666, 0.3989, 0.666, 0.3989, 0.5823, 0.3186, 0.5823, 0.3186, 0.7498, 0.3989, 0.7498, 0.3989, 0.666, 0.3186, 0.666, 0.3186, 0.8333, 0.3989, 0.8333, 0.3989, 0.7498, 0.3186, 0.7498, 0.3186, 0.9167, 0.3989, 0.9167, 0.3989, 0.8333, 0.3186, 0.8333, 0.3989, 1.0, 0.4212, 1.0, 0.4212, 0.9167, 0.3989, 0.9167, 0.3989, 1.084, 0.4212, 1.084, 0.4212, 1.0, 0.3989, 1.0, 0.3989, 1.167, 0.4212, 1.167, 0.4212, 1.084, 0.3989, 1.084, 0.3989, 1.251, 0.4212, 1.251, 0.4212, 1.167, 0.3989, 1.167, 0.3989, 1.335, 0.4212, 1.335, 0.4212, 1.251, 0.3989, 1.251, 0.3989, 1.418, 0.4212, 1.418, 0.4212, 1.335, 0.3989, 1.335, 0.3989, 0.4987, 0.4212, 0.4987, 0.4212, 0.4154, 0.3989, 0.4154, 0.3989, 0.5823, 0.4212, 0.5823, 0.4212, 0.4987, 0.3989, 0.4987, 0.3989, 0.666, 0.4212, 0.666, 0.4212, 0.5823, 0.3989, 0.5823, 0.3989, 0.7498, 0.4212, 0.7498, 0.4212, 0.666, 0.3989, 0.666, 0.3989, 0.8333, 0.4212, 0.8333, 0.4212, 0.7498, 0.3989, 0.7498, 0.3989, 0.9167, 0.4212, 0.9167, 0.4212, 0.8333, 0.3989, 0.8333, 0.4212, 1.0, 0.4788, 1.0, 0.4788, 0.9167, 0.4212, 0.9167, 0.4212, 1.084, 0.4788, 1.084, 0.4788, 1.0, 0.4212, 1.0, 0.4212, 1.167, 0.4788, 1.167, 0.4788, 1.084, 0.4212, 1.084, 0.4212, 1.251, 0.4788, 1.251, 0.4788, 1.167, 0.4212, 1.167, 0.4212, 1.335, 0.4788, 1.335, 0.4788, 1.251, 0.4212, 1.251, 0.4212, 1.418, 0.4788, 1.418, 0.4788, 1.335, 0.4212, 1.335, 0.4212, 0.4987, 0.4788, 0.4987, 0.4788, 0.4154, 0.4212, 0.4154, 0.4212, 0.5823, 0.4788, 0.5823, 0.4788, 0.4987, 0.4212, 0.4987, 0.4212, 0.666, 0.4788, 0.666, 0.4788, 0.5823, 0.4212, 0.5823, 0.4212, 0.7498, 0.4788, 0.7498, 0.4788, 0.666, 0.4212, 0.666, 0.4212, 0.8333, 0.4788, 0.8333, 0.4788, 0.7498, 0.4212, 0.7498, 0.4212, 0.9167, 0.4788, 0.9167, 0.4788, 0.8333, 0.4212, 0.8333, 0.4788, 1.0, 0.5777, 1.0, 0.5777, 0.9167, 0.4788, 0.9167, 0.4788, 1.084, 0.5777, 1.084, 0.5777, 1.0, 0.4788, 1.0, 0.4788, 1.167, 0.5777, 1.167, 0.5777, 1.084, 0.4788, 1.084, 0.4788, 1.251, 0.5777, 1.251, 0.5777, 1.167, 0.4788, 1.167, 0.4788, 1.335, 0.5777, 1.335, 0.5777, 1.251, 0.4788, 1.251, 0.4788, 1.418, 0.5777, 1.418, 0.5777, 1.335, 0.4788, 1.335, 0.4788, 0.4987, 0.5777, 0.4987, 0.5777, 0.4154, 0.4788, 0.4154, 0.4788, 0.5823, 0.5777, 0.5823, 0.5777, 0.4987, 0.4788, 0.4987, 0.4788, 0.666, 0.5777, 0.666, 0.5777, 0.5823, 0.4788, 0.5823, 0.4788, 0.7498, 0.5777, 0.7498, 0.5777, 0.666, 0.4788, 0.666, 0.4788, 0.8333, 0.5777, 0.8333, 0.5777, 0.7498, 0.4788, 0.7498, 0.4788, 0.9167, 0.5777, 0.9167, 0.5777, 0.8333, 0.4788, 0.8333, 0.5777, 1.0, 0.6839, 1.0, 0.6839, 0.9167, 0.5777, 0.9167, 0.5777, 1.084, 0.6839, 1.084, 0.6839, 1.0, 0.5777, 1.0, 0.5777, 1.167, 0.6839, 1.167, 0.6839, 1.084, 0.5777, 1.084, 0.5777, 1.251, 0.6839, 1.251, 0.6839, 1.167, 0.5777, 1.167, 0.5777, 1.335, 0.6839, 1.335, 0.6839, 1.251, 0.5777, 1.251, 0.5777, 1.418, 0.6839, 1.418, 0.6839, 1.335, 0.5777, 1.335, 0.5777, 0.4987, 0.6839, 0.4987, 0.6839, 0.4154, 0.5777, 0.4154, 0.5777, 0.5823, 0.6839, 0.5823, 0.6839, 0.4987, 0.5777, 0.4987, 0.5777, 0.666, 0.6839, 0.666, 0.6839, 0.5823, 0.5777, 0.5823, 0.5777, 0.7498, 0.6839, 0.7498, 0.6839, 0.666, 0.5777, 0.666, 0.5777, 0.8333, 0.6839, 0.8333, 0.6839, 0.7498, 0.5777, 0.7498, 0.5777, 0.9167, 0.6839, 0.9167, 0.6839, 0.8333, 0.5777, 0.8333, 0.6839, 1.0, 0.7764, 1.0, 0.7764, 0.9167, 0.6839, 0.9167, 0.6839, 1.084, 0.7764, 1.084, 0.7764, 1.0, 0.6839, 1.0, 0.6839, 1.167, 0.7764, 1.167, 0.7764, 1.084, 0.6839, 1.084, 0.6839, 1.251, 0.7764, 1.251, 0.7764, 1.167, 0.6839, 1.167, 0.6839, 1.335, 0.7764, 1.335, 0.7764, 1.251, 0.6839, 1.251, 0.6839, 1.418, 0.7764, 1.418, 0.7764, 1.335, 0.6839, 1.335, 0.6839, 0.4987, 0.7764, 0.4987, 0.7764, 0.4154, 0.6839, 0.4154, 0.6839, 0.5823, 0.7764, 0.5823, 0.7764, 0.4987, 0.6839, 0.4987, 0.6839, 0.666, 0.7764, 0.666, 0.7764, 0.5823, 0.6839, 0.5823, 0.6839, 0.7498, 0.7764, 0.7498, 0.7764, 0.666, 0.6839, 0.666, 0.6839, 0.8333, 0.7764, 0.8333, 0.7764, 0.7498, 0.6839, 0.7498, 0.6839, 0.9167, 0.7764, 0.9167, 0.7764, 0.8333, 0.6839, 0.8333, 0.7764, 1.0, 0.8462, 1.0, 0.8462, 0.9167, 0.7764, 0.9167, 0.7764, 1.084, 0.8462, 1.084, 0.8462, 1.0, 0.7764, 1.0, 0.7764, 1.167, 0.8462, 1.167, 0.8462, 1.084, 0.7764, 1.084, 0.7764, 1.251, 0.8462, 1.251, 0.8462, 1.167, 0.7764, 1.167, 0.7764, 1.335, 0.8462, 1.335, 0.8462, 1.251, 0.7764, 1.251, 0.7764, 1.418, 0.8462, 1.418, 0.8462, 1.335, 0.7764, 1.335, 0.7764, 0.4987, 0.8462, 0.4987, 0.8462, 0.4154, 0.7764, 0.4154, 0.7764, 0.5823, 0.8462, 0.5823, 0.8462, 0.4987, 0.7764, 0.4987, 0.7764, 0.666, 0.8462, 0.666, 0.8462, 0.5823, 0.7764, 0.5823, 0.7764, 0.7498, 0.8462, 0.7498, 0.8462, 0.666, 0.7764, 0.666, 0.7764, 0.8333, 0.8462, 0.8333, 0.8462, 0.7498, 0.7764, 0.7498, 0.7764, 0.9167, 0.8462, 0.9167, 0.8462, 0.8333, 0.7764, 0.8333, 0.8462, 1.0, 0.9231, 1.0, 0.9231, 0.9167, 0.8462, 0.9167, 0.8462, 1.084, 0.9231, 1.084, 0.9231, 1.0, 0.8462, 1.0, 0.8462, 1.167, 0.9231, 1.167, 0.9231, 1.084, 0.8462, 1.084, 0.8462, 1.251, 0.9231, 1.251, 0.9231, 1.167, 0.8462, 1.167, 0.8462, 1.335, 0.9231, 1.335, 0.9231, 1.251, 0.8462, 1.251, 0.8462, 1.418, 0.9231, 1.418, 0.9231, 1.335, 0.8462, 1.335, 0.8462, 0.4987, 0.9231, 0.4987, 0.9231, 0.4154, 0.8462, 0.4154, 0.8462, 0.5823, 0.9231, 0.5823, 0.9231, 0.4987, 0.8462, 0.4987, 0.8462, 0.666, 0.9231, 0.666, 0.9231, 0.5823, 0.8462, 0.5823, 0.8462, 0.7498, 0.9231, 0.7498, 0.9231, 0.666, 0.8462, 0.666, 0.8462, 0.8333, 0.9231, 0.8333, 0.9231, 0.7498, 0.8462, 0.7498, 0.8462, 0.9167, 0.9231, 0.9167, 0.9231, 0.8333, 0.8462, 0.8333, 0.9231, 1.0, 0.9668, 1.0, 0.9668, 0.9167, 0.9231, 0.9167, 0.9231, 1.084, 0.9668, 1.084, 0.9668, 1.0, 0.9231, 1.0, 0.9231, 1.167, 0.9668, 1.167, 0.9668, 1.084, 0.9231, 1.084, 0.9231, 1.251, 0.9668, 1.251, 0.9668, 1.167, 0.9231, 1.167, 0.9231, 1.335, 0.9668, 1.335, 0.9668, 1.251, 0.9231, 1.251, 0.9231, 1.418, 0.9668, 1.418, 0.9668, 1.335, 0.9231, 1.335, 0.9231, 0.4987, 0.9668, 0.4987, 0.9668, 0.4154, 0.9231, 0.4154, 0.9231, 0.5823, 0.9668, 0.5823, 0.9668, 0.4987, 0.9231, 0.4987, 0.9231, 0.666, 0.9668, 0.666, 0.9668, 0.5823, 0.9231, 0.5823, 0.9231, 0.7498, 0.9668, 0.7498, 0.9668, 0.666, 0.9231, 0.666, 0.9231, 0.8333, 0.9668, 0.8333, 0.9668, 0.7498, 0.9231, 0.7498, 0.9231, 0.9167, 0.9668, 0.9167, 0.9668, 0.8333, 0.9231, 0.8333])
me_helmet_002.materials.append(mat_edge_black)
me_helmet_002.auto_texspace = False
me_helmet_002.update()

# ---- curves / text
cu_helmet_002 = bpy.data.curves.new('helmet.002', 'CURVE')
cu_helmet_002.dimensions = '2D'
_sp = cu_helmet_002.splines.new('POLY'); _sp.points.add(13)
_sp.points.foreach_set('co', [0.3179, 1.045, 0.0, 0.0, 0.3179, 0.9999, 0.0, 0.0, 0.3023, 0.9008, 0.0, 0.0, 0.2547, 0.8131, 0.0, 0.0, 0.2033, 0.7354, 0.0, 0.0, 0.1511, 0.6496, 0.0, 0.0, 0.1474, 0.6218, 0.0, 0.0, 0.17, 0.5532, 0.0, 0.0, 0.2095, 0.4359, 0.0, 0.0, 0.2233, 0.3036, 0.0, 0.0, 0.2297, 0.188, 0.0, 0.0, 0.2316, 0.1007, 0.0, 0.0, 0.215, 0.005809, 0.0, 0.0, 0.215, -0.04892, 0.0, 0.0])
_sp.order_v = 0
_sp.resolution_v = 0
_sp.use_endpoint_u = True
cu_helmet_002.materials.append(mat_edge_black)
cu_helmet_002.bevel_depth = 0.015
cu_helmet_005 = bpy.data.curves.new('helmet.005', 'CURVE')
cu_helmet_005.dimensions = '2D'
_sp = cu_helmet_005.splines.new('BEZIER'); _sp.bezier_points.add(54)
_sp.bezier_points.foreach_set('co', [0.3719, 0.006961, 0.0, 0.5287, 0.08287, 0.0, 0.4824, 0.06779, 0.0, 0.5588, 0.1523, 0.0, 0.4218, 0.09785, 0.0, 0.47, 0.1288, 0.0, 0.3434, 0.1447, 0.0, 0.5282, 0.1809, 0.0, 0.4239, 0.1945, 0.0, 0.5558, 0.2139, 0.0, 0.3833, 0.2362, 0.0, 0.6319, 0.2677, 0.0, 0.4935, 0.2893, 0.0, 0.707, 0.3295, 0.0, 0.5868, 0.3531, 0.0, 0.6712, 0.3749, 0.0, 0.4555, 0.3844, 0.0, 0.6265, 0.4479, 0.0, 0.4039, 0.4369, 0.0, 0.6762, 0.5392, 0.0, 0.4541, 0.5207, 0.0, 0.5665, 0.5652, 0.0, 0.382, 0.5892, 0.0, 0.4953, 0.6343, 0.0, 0.6565, 0.6787, 0.0, 0.5398, 0.6507, 0.0, 0.61, 0.6986, 0.0, 0.3739, 0.6327, 0.0, 0.2657, 0.6507, 0.0, 0.4445, 0.6978, 0.0, 0.297, 0.7276, 0.0, 0.4175, 0.7324, 0.0, 0.3071, 0.8035, 0.0, 0.4867, 0.8313, 0.0, 0.3436, 0.8794, 0.0, 0.3679, 0.8771, 0.0, 0.4589, 0.8489, 0.0, 0.4074, 0.8793, 0.0, 0.4751, 0.885, 0.0, 0.3914, 0.9059, 0.0, 0.3551, 0.9293, 0.0, 0.4426, 0.9267, 0.0, 0.3747, 0.9997, 0.0, 0.3179, 0.9999, 0.0, 0.3023, 0.905, 0.0, 0.2547, 0.8131, 0.0, 0.2033, 0.7354, 0.0, 0.1511, 0.6496, 0.0, 0.1474, 0.6218, 0.0, 0.17, 0.5532, 0.0, 0.2095, 0.4359, 0.0, 0.2233, 0.3036, 0.0, 0.2297, 0.188, 0.0, 0.2245, 0.1006, 0.0, 0.215, 0.005809, 0.0])
_sp.bezier_points.foreach_set('handle_left', [0.3867, -0.05655, 0.0, 0.533, 0.008664, 0.0, 0.4984, 0.04489, 0.0, 0.5643, 0.1079, 0.0, 0.4285, 0.09022, 0.0, 0.4216, 0.1345, 0.0, 0.3482, 0.1318, 0.0, 0.4902, 0.1445, 0.0, 0.4227, 0.1761, 0.0, 0.5317, 0.2259, 0.0, 0.386, 0.222, 0.0, 0.6108, 0.217, 0.0, 0.4981, 0.2771, 0.0, 0.6849, 0.2781, 0.0, 0.5856, 0.3299, 0.0, 0.6276, 0.4055, 0.0, 0.4611, 0.3481, 0.0, 0.6183, 0.4149, 0.0, 0.4109, 0.4124, 0.0, 0.6364, 0.4692, 0.0, 0.46, 0.504, 0.0, 0.5302, 0.5921, 0.0, 0.392, 0.5711, 0.0, 0.4578, 0.6478, 0.0, 0.6526, 0.6258, 0.0, 0.5543, 0.6232, 0.0, 0.539, 0.691, 0.0, 0.4695, 0.6378, 0.0, 0.2671, 0.6488, 0.0, 0.4216, 0.6323, 0.0, 0.3031, 0.6856, 0.0, 0.4057, 0.7631, 0.0, 0.3044, 0.7784, 0.0, 0.4612, 0.7765, 0.0, 0.3336, 0.8327, 0.0, 0.3618, 0.8844, 0.0, 0.4016, 0.8288, 0.0, 0.4022, 0.8565, 0.0, 0.4496, 0.8985, 0.0, 0.4229, 0.919, 0.0, 0.3501, 0.9132, 0.0, 0.4299, 0.9654, 0.0, 0.377, 0.9801, 0.0, 0.3181, 1.033, 0.0, 0.3075, 0.9366, 0.0, 0.2705, 0.8437, 0.0, 0.2204, 0.7613, 0.0, 0.1685, 0.6782, 0.0, 0.1486, 0.631, 0.0, 0.1625, 0.5761, 0.0, 0.1963, 0.475, 0.0, 0.2187, 0.3477, 0.0, 0.2276, 0.2265, 0.0, 0.2263, 0.1297, 0.0, 0.2182, 0.03741, 0.0])
_sp.bezier_points.foreach_set('handle_right', [0.3719, 0.0756, 0.0, 0.5217, 0.05944, 0.0, 0.4639, 0.09444, 0.0, 0.5478, 0.1149, 0.0, 0.402, 0.1204, 0.0, 0.4587, 0.1558, 0.0, 0.3329, 0.1728, 0.0, 0.4839, 0.1607, 0.0, 0.4258, 0.2239, 0.0, 0.5373, 0.2474, 0.0, 0.3717, 0.296, 0.0, 0.6034, 0.2475, 0.0, 0.4781, 0.3298, 0.0, 0.6729, 0.3125, 0.0, 0.588, 0.3768, 0.0, 0.6284, 0.4437, 0.0, 0.4512, 0.4119, 0.0, 0.6003, 0.4335, 0.0, 0.3841, 0.506, 0.0, 0.6437, 0.5008, 0.0, 0.4381, 0.566, 0.0, 0.5513, 0.6392, 0.0, 0.3658, 0.6184, 0.0, 0.5382, 0.619, 0.0, 0.6569, 0.656, 0.0, 0.5295, 0.6703, 0.0, 0.5221, 0.7214, 0.0, 0.3312, 0.6304, 0.0, 0.224, 0.7096, 0.0, 0.4105, 0.6776, 0.0, 0.2907, 0.7714, 0.0, 0.4282, 0.7973, 0.0, 0.3118, 0.8486, 0.0, 0.4718, 0.8111, 0.0, 0.3456, 0.8887, 0.0, 0.383, 0.8591, 0.0, 0.4445, 0.8508, 0.0, 0.4134, 0.9052, 0.0, 0.455, 0.9205, 0.0, 0.3758, 0.8994, 0.0, 0.3653, 0.962, 0.0, 0.4383, 0.9816, 0.0, 0.3763, 1.03, 0.0, 0.3127, 0.9683, 0.0, 0.2864, 0.8744, 0.0, 0.2375, 0.7872, 0.0, 0.1859, 0.7068, 0.0, 0.1498, 0.6403, 0.0, 0.155, 0.5989, 0.0, 0.1832, 0.5141, 0.0, 0.2141, 0.3918, 0.0, 0.2254, 0.2651, 0.0, 0.228, 0.1589, 0.0, 0.2214, 0.069, 0.0, 0.2105, -0.03682, 0.0])
for _p, _l, _r in zip(_sp.bezier_points, ['FREE', 'FREE', 'ALIGNED', 'FREE', 'ALIGNED', 'FREE', 'ALIGNED', 'FREE', 'ALIGNED', 'FREE', 'ALIGNED', 'FREE', 'ALIGNED', 'FREE', 'ALIGNED', 'FREE', 'ALIGNED', 'FREE', 'ALIGNED', 'FREE', 'ALIGNED', 'FREE', 'ALIGNED', 'ALIGNED', 'FREE', 'ALIGNED', 'FREE', 'AUTO', 'ALIGNED', 'FREE', 'ALIGNED', 'FREE', 'ALIGNED', 'FREE', 'AUTO', 'ALIGNED', 'FREE', 'AUTO', 'FREE', 'ALIGNED', 'AUTO', 'FREE', 'FREE', 'FREE', 'VECTOR', 'VECTOR', 'VECTOR', 'VECTOR', 'VECTOR', 'VECTOR', 'VECTOR', 'VECTOR', 'VECTOR', 'VECTOR', 'VECTOR'], ['FREE', 'FREE', 'ALIGNED', 'FREE', 'ALIGNED', 'FREE', 'ALIGNED', 'FREE', 'ALIGNED', 'FREE', 'ALIGNED', 'FREE', 'ALIGNED', 'FREE', 'ALIGNED', 'FREE', 'ALIGNED', 'FREE', 'ALIGNED', 'FREE', 'ALIGNED', 'FREE', 'ALIGNED', 'ALIGNED', 'FREE', 'ALIGNED', 'ALIGNED', 'AUTO', 'ALIGNED', 'FREE', 'ALIGNED', 'FREE', 'ALIGNED', 'FREE', 'AUTO', 'ALIGNED', 'FREE', 'AUTO', 'FREE', 'ALIGNED', 'AUTO', 'FREE', 'FREE', 'VECTOR', 'VECTOR', 'VECTOR', 'VECTOR', 'VECTOR', 'VECTOR', 'VECTOR', 'VECTOR', 'VECTOR', 'VECTOR', 'VECTOR', 'FREE']): _p.handle_left_type = _l; _p.handle_right_type = _r
_sp.order_v = 0
_sp.resolution_v = 0
_sp.use_cyclic_u = True
_sp.use_endpoint_u = True
cu_helmet_005.materials.append(mat_flame_yellow)
cu_helmet_005.render_resolution_u = 64
cu_helmet_005.fill_mode = 'BOTH'
cu_helmet_006 = bpy.data.curves.new('helmet.006', 'CURVE')
cu_helmet_006.dimensions = '2D'
_sp = cu_helmet_006.splines.new('BEZIER'); _sp.bezier_points.add(4)
_sp.bezier_points.foreach_set('co', [0.3718, 0.8829, 0.0, 0.4188, 0.8527, 0.0, 0.3966, 0.882, 0.0, 0.4403, 0.9031, 0.0, 0.3829, 0.8959, 0.0])
_sp.bezier_points.foreach_set('handle_left', [0.3656, 0.8902, 0.0, 0.396, 0.8478, 0.0, 0.3933, 0.8681, 0.0, 0.4337, 0.9032, 0.0, 0.4144, 0.909, 0.0])
_sp.bezier_points.foreach_set('handle_right', [0.3869, 0.8649, 0.0, 0.4134, 0.8541, 0.0, 0.4011, 0.9004, 0.0, 0.4325, 0.9083, 0.0, 0.3673, 0.8894, 0.0])
for _p, _l, _r in zip(_sp.bezier_points, ['ALIGNED', 'FREE', 'AUTO', 'FREE', 'ALIGNED'], ['ALIGNED', 'FREE', 'AUTO', 'FREE', 'ALIGNED']): _p.handle_left_type = _l; _p.handle_right_type = _r
_sp.order_v = 0
_sp.resolution_v = 0
_sp.use_cyclic_u = True
_sp.use_endpoint_u = True
_sp = cu_helmet_006.splines.new('BEZIER'); _sp.bezier_points.add(3)
_sp.bezier_points.foreach_set('co', [0.4991, 0.6409, 0.0, 0.5673, 0.6359, 0.0, 0.5193, 0.6527, 0.0, 0.5532, 0.6893, 0.0])
_sp.bezier_points.foreach_set('handle_left', [0.4609, 0.6519, 0.0, 0.5393, 0.6284, 0.0, 0.5225, 0.6444, 0.0, 0.5197, 0.6694, 0.0])
_sp.bezier_points.foreach_set('handle_right', [0.5096, 0.6379, 0.0, 0.5489, 0.6371, 0.0, 0.515, 0.664, 0.0, 0.5066, 0.6832, 0.0])
for _p, _l, _r in zip(_sp.bezier_points, ['ALIGNED', 'FREE', 'ALIGNED', 'FREE'], ['ALIGNED', 'FREE', 'ALIGNED', 'ALIGNED']): _p.handle_left_type = _l; _p.handle_right_type = _r
_sp.order_v = 0
_sp.resolution_v = 0
_sp.use_cyclic_u = True
_sp.use_endpoint_u = True
_sp = cu_helmet_006.splines.new('BEZIER'); _sp.bezier_points.add(45)
_sp.bezier_points.foreach_set('co', [0.2433, 0.6318, 0.0, 0.3259, 0.6862, 0.0, 0.2874, 0.7264, 0.0, 0.3457, 0.7699, 0.0, 0.2862, 0.8081, 0.0, 0.3701, 0.8306, 0.0, 0.3292, 0.8743, 0.0, 0.346, 0.9451, 0.0, 0.4032, 0.966, 0.0, 0.3504, 0.9997, 0.0, 0.3179, 0.9999, 0.0, 0.3023, 0.905, 0.0, 0.2547, 0.8131, 0.0, 0.2033, 0.7354, 0.0, 0.1511, 0.6496, 0.0, 0.1474, 0.6218, 0.0, 0.17, 0.5532, 0.0, 0.2095, 0.4359, 0.0, 0.2233, 0.3036, 0.0, 0.2297, 0.188, 0.0, 0.2245, 0.1006, 0.0, 0.215, 0.005809, 0.0, 0.3246, 8.743e-05, 0.0, 0.4541, 0.05524, 0.0, 0.427, 0.06322, 0.0, 0.436, 0.0852, 0.0, 0.3608, 0.07429, 0.0, 0.3997, 0.1261, 0.0, 0.3272, 0.1393, 0.0, 0.4193, 0.1736, 0.0, 0.3803, 0.191, 0.0, 0.4234, 0.2162, 0.0, 0.3378, 0.2335, 0.0, 0.4553, 0.274, 0.0, 0.4154, 0.2897, 0.0, 0.5576, 0.3257, 0.0, 0.4934, 0.3392, 0.0, 0.5314, 0.3661, 0.0, 0.4049, 0.367, 0.0, 0.4898, 0.4158, 0.0, 0.312, 0.4253, 0.0, 0.448, 0.501, 0.0, 0.3796, 0.5203, 0.0, 0.4589, 0.5711, 0.0, 0.3082, 0.5757, 0.0, 0.3256, 0.6157, 0.0])
_sp.bezier_points.foreach_set('handle_left', [0.2496, 0.6241, 0.0, 0.2826, 0.6798, 0.0, 0.2935, 0.6845, 0.0, 0.3149, 0.7684, 0.0, 0.2842, 0.7894, 0.0, 0.3582, 0.8229, 0.0, 0.3352, 0.8517, 0.0, 0.3271, 0.9239, 0.0, 0.3726, 0.9707, 0.0, 0.3527, 0.9806, 0.0, 0.3185, 1.022, 0.0, 0.3075, 0.9366, 0.0, 0.2705, 0.8437, 0.0, 0.2204, 0.7613, 0.0, 0.1685, 0.6782, 0.0, 0.1486, 0.631, 0.0, 0.1625, 0.5761, 0.0, 0.1963, 0.475, 0.0, 0.2187, 0.3477, 0.0, 0.2276, 0.2265, 0.0, 0.2263, 0.1297, 0.0, 0.2182, 0.03741, 0.0, 0.3246, -0.06411, 0.0, 0.4262, 0.0468, 0.0, 0.4357, 0.05445, 0.0, 0.4259, 0.07635, 0.0, 0.3675, 0.06666, 0.0, 0.3749, 0.109, 0.0, 0.332, 0.1264, 0.0, 0.3824, 0.165, 0.0, 0.3797, 0.178, 0.0, 0.3977, 0.2151, 0.0, 0.3461, 0.2216, 0.0, 0.413, 0.2584, 0.0, 0.4204, 0.2778, 0.0, 0.5378, 0.3055, 0.0, 0.4933, 0.3222, 0.0, 0.516, 0.3623, 0.0, 0.4105, 0.3307, 0.0, 0.4565, 0.4002, 0.0, 0.3213, 0.4016, 0.0, 0.409, 0.4618, 0.0, 0.3855, 0.5036, 0.0, 0.4265, 0.569, 0.0, 0.3743, 0.5701, 0.0, 0.2889, 0.6046, 0.0])
_sp.bezier_points.foreach_set('handle_right', [0.1978, 0.6877, 0.0, 0.2989, 0.6977, 0.0, 0.281, 0.7702, 0.0, 0.3185, 0.7866, 0.0, 0.2897, 0.8417, 0.0, 0.3484, 0.8354, 0.0, 0.3219, 0.9018, 0.0, 0.3618, 0.9629, 0.0, 0.4, 0.9779, 0.0, 0.3512, 1.029, 0.0, 0.3127, 0.9683, 0.0, 0.2864, 0.8744, 0.0, 0.2375, 0.7872, 0.0, 0.1859, 0.7068, 0.0, 0.1498, 0.6403, 0.0, 0.155, 0.5989, 0.0, 0.1832, 0.5141, 0.0, 0.2141, 0.3918, 0.0, 0.2254, 0.2651, 0.0, 0.228, 0.1589, 0.0, 0.2214, 0.069, 0.0, 0.2117, -0.04172, 0.0, 0.3227, 0.05972, 0.0, 0.4353, 0.05859, 0.0, 0.4215, 0.06882, 0.0, 0.3906, 0.07067, 0.0, 0.341, 0.09686, 0.0, 0.3598, 0.1226, 0.0, 0.3167, 0.1674, 0.0, 0.3866, 0.1793, 0.0, 0.3814, 0.2135, 0.0, 0.4048, 0.2285, 0.0, 0.3044, 0.2808, 0.0, 0.4299, 0.2804, 0.0, 0.4031, 0.3191, 0.0, 0.53, 0.3234, 0.0, 0.4934, 0.3629, 0.0, 0.4678, 0.3735, 0.0, 0.4007, 0.3945, 0.0, 0.4466, 0.4185, 0.0, 0.2922, 0.4759, 0.0, 0.4202, 0.4931, 0.0, 0.3636, 0.5657, 0.0, 0.443, 0.5834, 0.0, 0.2916, 0.5771, 0.0, 0.2863, 0.6143, 0.0])
for _p, _l, _r in zip(_sp.bezier_points, ['ALIGNED', 'FREE', 'ALIGNED', 'FREE', 'ALIGNED', 'FREE', 'AUTO', 'AUTO', 'FREE', 'FREE', 'FREE', 'VECTOR', 'VECTOR', 'VECTOR', 'VECTOR', 'VECTOR', 'VECTOR', 'VECTOR', 'VECTOR', 'VECTOR', 'VECTOR', 'VECTOR', 'FREE', 'FREE', 'ALIGNED', 'FREE', 'ALIGNED', 'FREE', 'ALIGNED', 'FREE', 'ALIGNED', 'FREE', 'ALIGNED', 'FREE', 'ALIGNED', 'FREE', 'ALIGNED', 'FREE', 'ALIGNED', 'FREE', 'ALIGNED', 'FREE', 'ALIGNED', 'FREE', 'ALIGNED', 'FREE'], ['ALIGNED', 'FREE', 'ALIGNED', 'FREE', 'ALIGNED', 'FREE', 'AUTO', 'AUTO', 'FREE', 'FREE', 'VECTOR', 'VECTOR', 'VECTOR', 'VECTOR', 'VECTOR', 'VECTOR', 'VECTOR', 'VECTOR', 'VECTOR', 'VECTOR', 'VECTOR', 'FREE', 'FREE', 'FREE', 'ALIGNED', 'FREE', 'ALIGNED', 'FREE', 'ALIGNED', 'FREE', 'ALIGNED', 'FREE', 'ALIGNED', 'FREE', 'ALIGNED', 'FREE', 'ALIGNED', 'FREE', 'ALIGNED', 'FREE', 'ALIGNED', 'FREE', 'ALIGNED', 'FREE', 'ALIGNED', 'FREE']): _p.handle_left_type = _l; _p.handle_right_type = _r
_sp.order_v = 0
_sp.resolution_v = 0
_sp.use_cyclic_u = True
_sp.use_endpoint_u = True
cu_helmet_006.materials.append(mat_flame_red)
cu_helmet_006.render_resolution_u = 64
cu_helmet_006.fill_mode = 'BOTH'

# ---- objects
ob_light = bpy.data.objects.new('Light', light_light)
ob_camera = bpy.data.objects.new('Camera', cam_camera)
ob_helmet = bpy.data.objects.new('helmet', me_icosphere)
ob_edge = bpy.data.objects.new('Edge', cu_helmet_002)
ob_flame_outer = bpy.data.objects.new('Flame.outer', cu_helmet_005)
ob_flame_innner = bpy.data.objects.new('Flame.innner', cu_helmet_006)
ob_edge_mesh = bpy.data.objects.new('Edge.mesh', me_helmet_002)

# ---- transforms, parenting, visibility, modifiers, constraints
ob_light.location = (4.076, 1.005, 5.904)
ob_light.rotation_euler = (0.6503, 0.05522, 1.866)
ob_light.lock_rotations_4d = False
ob_light.empty_display_type = 'ARROWS'
ob_light.color = (0.0, 0.0, 0.0, 0.0)
ob_light.lineart.crease_threshold = 0.0
ob_camera.location = (0.5, 0.5, 1.0)
ob_camera.lock_rotations_4d = False
ob_camera.empty_display_type = 'ARROWS'
ob_camera.color = (0.0, 0.0, 0.0, 0.0)
ob_camera.display_type = 'WIRE'
ob_camera.lineart.crease_threshold = 0.0
ob_helmet.location = (0.0, 0.0, -0.1)
_m = ob_helmet.modifiers.new('GeometryNodes', 'NODES')
_m.node_group = ng_geometry_nodes
_m = ob_helmet.modifiers.new('Weld', 'WELD')
_m = ob_helmet.modifiers.new('Auto Smooth', 'NODES')
_m.node_group = ng_auto_smooth
_gi = [s.identifier for s in ng_auto_smooth.interface.items_tree if s.item_type == 'SOCKET' and s.in_out == 'INPUT']
_m[_gi[1]] = 3.142  # 'Angle'
ob_edge.location = (0.0, 0.0, 0.0)
ob_edge.hide_render = True
ob_flame_outer.location = (0.0, 0.0, -0.01)
ob_flame_innner.location = (0.0, 0.0, 0.0)
ob_edge_mesh.location = (0.0, 0.0, 0.0)

# ---- collection membership
col_cam___light.objects.link(ob_light)
col_cam___light.objects.link(ob_camera)
col_helmet.objects.link(ob_helmet)
col_helmet_details.objects.link(ob_edge)
col_helmet_details.objects.link(ob_flame_outer)
col_helmet_details.objects.link(ob_flame_innner)
col_helmet_details.objects.link(ob_edge_mesh)

# ---- scene / render settings (as saved in the file)
scene.camera = ob_camera
scene.frame_start = 1; scene.frame_end = 250; scene.frame_set(1)
scene.render.engine = 'CYCLES'
scene.render.image_settings.compression = 100
scene.render.resolution_x = 1024
scene.render.resolution_y = 1024
scene.render.film_transparent = True
scene.cycles.sampling_pattern = 'TABULATED_SOBOL'
scene.view_settings.view_transform = 'Filmic'
bpy.context.view_layer.update()
